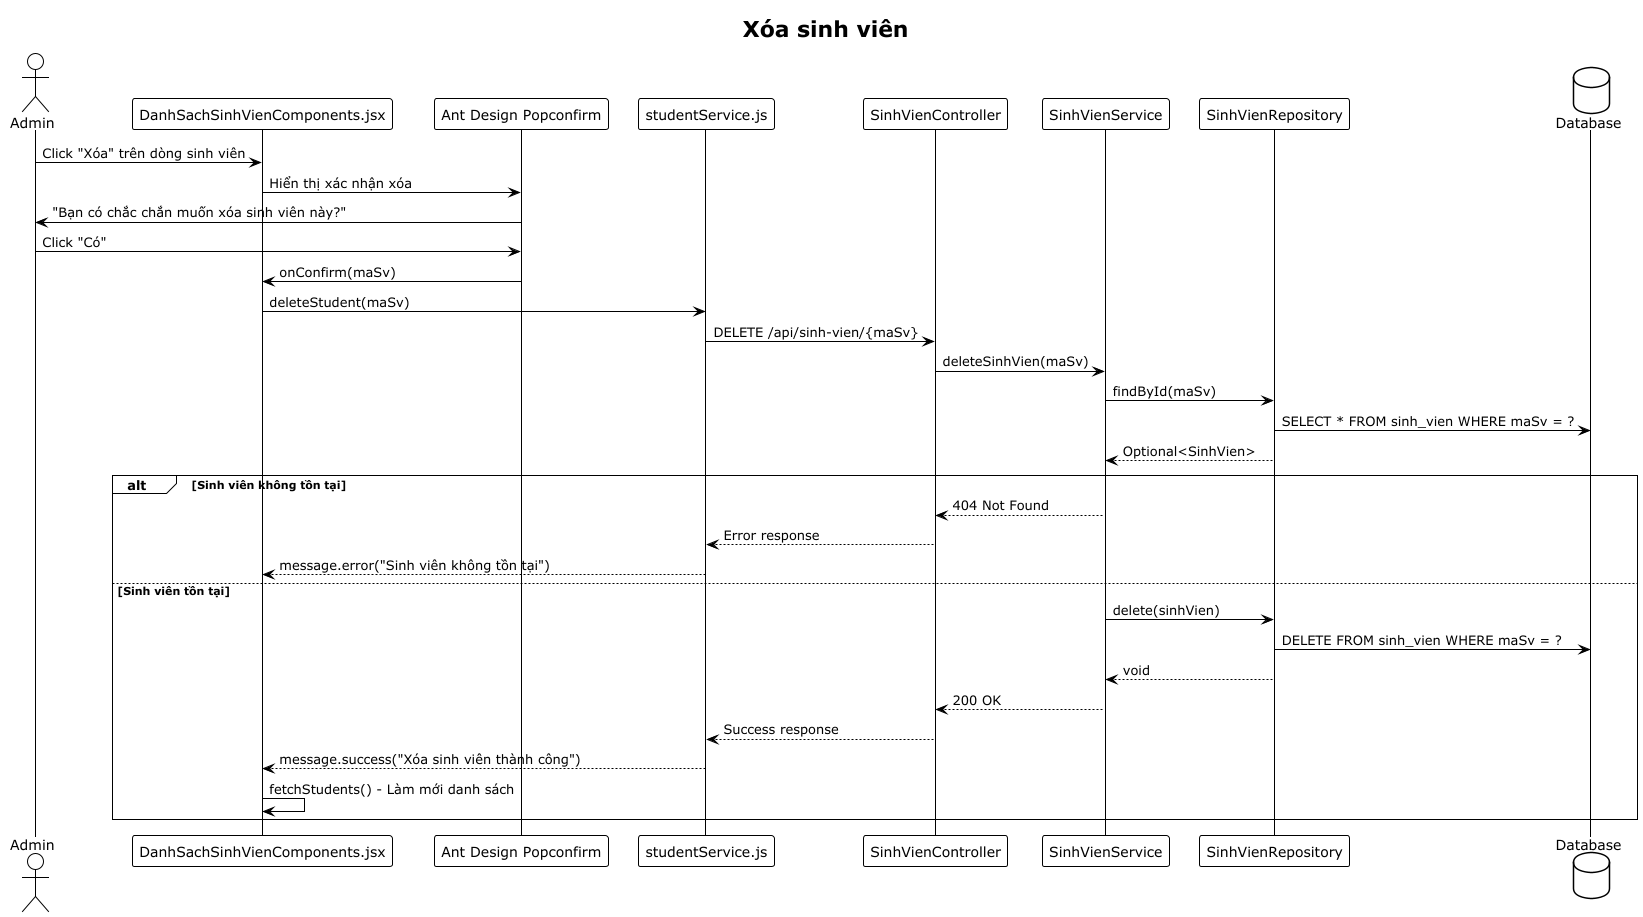

The diagram above was rendered by PlantUML. Its source (embedded in the PNG):
@startuml
!theme plain
title Xóa sinh viên

actor "Admin" as admin
participant "DanhSachSinhVienComponents.jsx" as component
participant "Ant Design Popconfirm" as popconfirm
participant "studentService.js" as studentService
participant "SinhVienController" as controller
participant "SinhVienService" as service
participant "SinhVienRepository" as repository
database "Database" as db

admin -> component: Click "Xóa" trên dòng sinh viên
component -> popconfirm: Hiển thị xác nhận xóa
popconfirm -> admin: "Bạn có chắc chắn muốn xóa sinh viên này?"
admin -> popconfirm: Click "Có"
popconfirm -> component: onConfirm(maSv)
component -> studentService: deleteStudent(maSv)
studentService -> controller: DELETE /api/sinh-vien/{maSv}
controller -> service: deleteSinhVien(maSv)
service -> repository: findById(maSv)
repository -> db: SELECT * FROM sinh_vien WHERE maSv = ?
repository --> service: Optional<SinhVien>
alt Sinh viên không tồn tại
    service --> controller: 404 Not Found
    controller --> studentService: Error response
    studentService --> component: message.error("Sinh viên không tồn tại")
else Sinh viên tồn tại
    service -> repository: delete(sinhVien)
    repository -> db: DELETE FROM sinh_vien WHERE maSv = ?
    repository --> service: void
    service --> controller: 200 OK
    controller --> studentService: Success response
    studentService --> component: message.success("Xóa sinh viên thành công")
    component -> component: fetchStudents() - Làm mới danh sách
end
@enduml